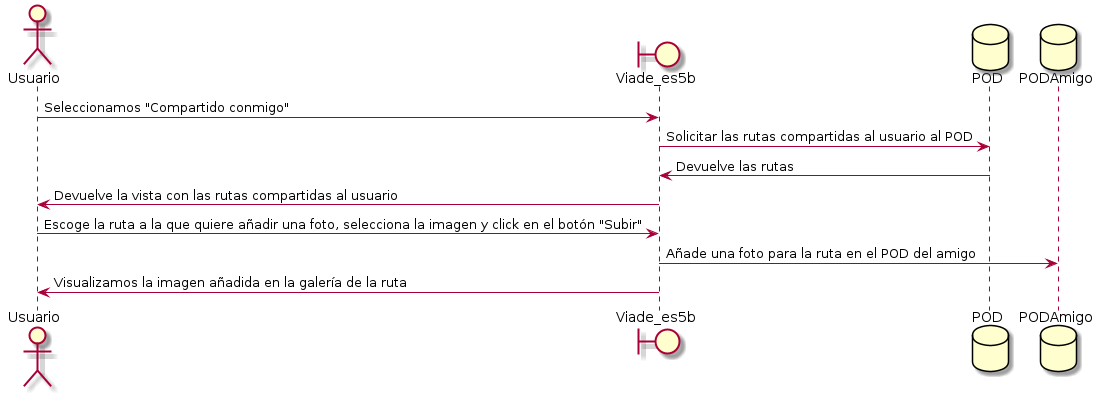

The diagram above was rendered by PlantUML. Its source (embedded in the PNG):
@startuml
actor Usuario
boundary Viade_es5b
database POD
database PODAmigo
Usuario -> Viade_es5b: Seleccionamos "Compartido conmigo"
Viade_es5b -> POD : Solicitar las rutas compartidas al usuario al POD
POD -> Viade_es5b: Devuelve las rutas
Viade_es5b -> Usuario: Devuelve la vista con las rutas compartidas al usuario
Usuario -> Viade_es5b: Escoge la ruta a la que quiere añadir una foto, selecciona la imagen y click en el botón "Subir"
Viade_es5b -> PODAmigo: Añade una foto para la ruta en el POD del amigo
Viade_es5b -> Usuario: Visualizamos la imagen añadida en la galería de la ruta
@enduml